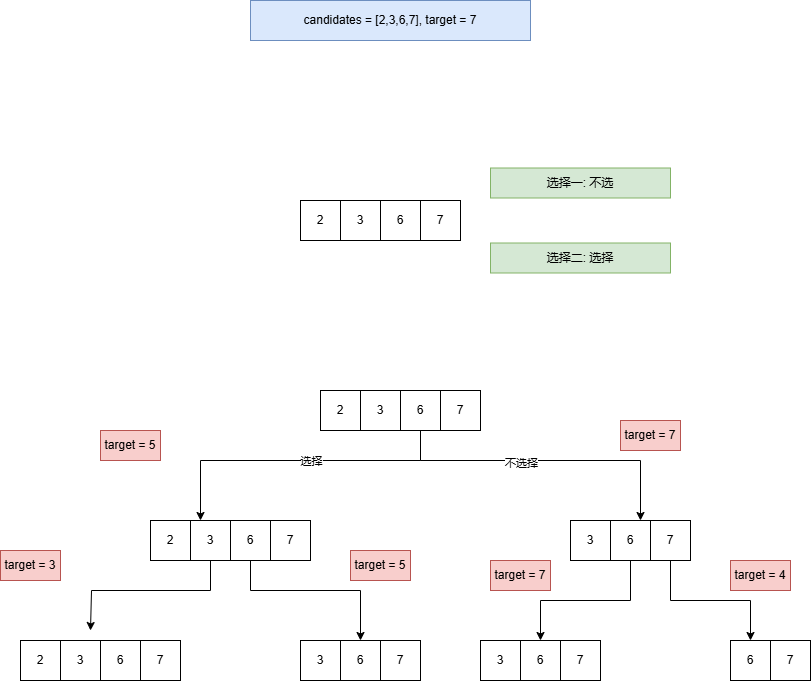

The diagram above was exported from draw.io. Its source (the exported page's mxGraphModel, read from the mxfile embedded in the PNG):
<mxGraphModel dx="2261" dy="746" grid="1" gridSize="10" guides="1" tooltips="1" connect="1" arrows="1" fold="1" page="1" pageScale="1" pageWidth="827" pageHeight="1169" math="0" shadow="0">
  <root>
    <mxCell id="0" />
    <mxCell id="1" parent="0" />
    <mxCell id="X3U1LOahppgAOxHgoSI7-1" value="candidates = [2,3,6,7], target = 7" style="text;html=1;align=center;verticalAlign=middle;whiteSpace=wrap;rounded=0;fillColor=#dae8fc;strokeColor=#6c8ebf;" vertex="1" parent="1">
      <mxGeometry x="200" y="120" width="280" height="40" as="geometry" />
    </mxCell>
    <mxCell id="X3U1LOahppgAOxHgoSI7-2" value="2" style="rounded=0;whiteSpace=wrap;html=1;" vertex="1" parent="1">
      <mxGeometry x="250" y="320" width="40" height="40" as="geometry" />
    </mxCell>
    <mxCell id="X3U1LOahppgAOxHgoSI7-3" value="3" style="rounded=0;whiteSpace=wrap;html=1;" vertex="1" parent="1">
      <mxGeometry x="290" y="320" width="40" height="40" as="geometry" />
    </mxCell>
    <mxCell id="X3U1LOahppgAOxHgoSI7-4" value="6" style="rounded=0;whiteSpace=wrap;html=1;" vertex="1" parent="1">
      <mxGeometry x="330" y="320" width="40" height="40" as="geometry" />
    </mxCell>
    <mxCell id="X3U1LOahppgAOxHgoSI7-6" value="7" style="rounded=0;whiteSpace=wrap;html=1;" vertex="1" parent="1">
      <mxGeometry x="370" y="320" width="40" height="40" as="geometry" />
    </mxCell>
    <mxCell id="X3U1LOahppgAOxHgoSI7-7" value="选择一: 不选" style="text;html=1;align=center;verticalAlign=middle;whiteSpace=wrap;rounded=0;fillColor=#d5e8d4;strokeColor=#82b366;" vertex="1" parent="1">
      <mxGeometry x="440" y="287.5" width="180" height="30" as="geometry" />
    </mxCell>
    <mxCell id="X3U1LOahppgAOxHgoSI7-8" value="选择二: 选择" style="text;html=1;align=center;verticalAlign=middle;whiteSpace=wrap;rounded=0;fillColor=#d5e8d4;strokeColor=#82b366;" vertex="1" parent="1">
      <mxGeometry x="440" y="362.5" width="180" height="30" as="geometry" />
    </mxCell>
    <mxCell id="X3U1LOahppgAOxHgoSI7-10" value="2" style="rounded=0;whiteSpace=wrap;html=1;" vertex="1" parent="1">
      <mxGeometry x="270" y="510" width="40" height="40" as="geometry" />
    </mxCell>
    <mxCell id="X3U1LOahppgAOxHgoSI7-11" value="3" style="rounded=0;whiteSpace=wrap;html=1;" vertex="1" parent="1">
      <mxGeometry x="310" y="510" width="40" height="40" as="geometry" />
    </mxCell>
    <mxCell id="X3U1LOahppgAOxHgoSI7-25" style="edgeStyle=orthogonalEdgeStyle;rounded=0;orthogonalLoop=1;jettySize=auto;html=1;entryX=0.25;entryY=0;entryDx=0;entryDy=0;" edge="1" parent="1" source="X3U1LOahppgAOxHgoSI7-12" target="X3U1LOahppgAOxHgoSI7-15">
      <mxGeometry relative="1" as="geometry">
        <Array as="points">
          <mxPoint x="370" y="580" />
          <mxPoint x="150" y="580" />
        </Array>
      </mxGeometry>
    </mxCell>
    <mxCell id="X3U1LOahppgAOxHgoSI7-27" value="选择" style="edgeLabel;html=1;align=center;verticalAlign=middle;resizable=0;points=[];" vertex="1" connectable="0" parent="X3U1LOahppgAOxHgoSI7-25">
      <mxGeometry x="-0.1613" y="2" relative="1" as="geometry">
        <mxPoint x="-10" y="-2" as="offset" />
      </mxGeometry>
    </mxCell>
    <mxCell id="X3U1LOahppgAOxHgoSI7-26" style="edgeStyle=orthogonalEdgeStyle;rounded=0;orthogonalLoop=1;jettySize=auto;html=1;entryX=0.75;entryY=0;entryDx=0;entryDy=0;" edge="1" parent="1" source="X3U1LOahppgAOxHgoSI7-12" target="X3U1LOahppgAOxHgoSI7-23">
      <mxGeometry relative="1" as="geometry">
        <Array as="points">
          <mxPoint x="370" y="580" />
          <mxPoint x="590" y="580" />
        </Array>
      </mxGeometry>
    </mxCell>
    <mxCell id="X3U1LOahppgAOxHgoSI7-28" value="不选择" style="edgeLabel;html=1;align=center;verticalAlign=middle;resizable=0;points=[];" vertex="1" connectable="0" parent="X3U1LOahppgAOxHgoSI7-26">
      <mxGeometry x="-0.1613" y="-2" relative="1" as="geometry">
        <mxPoint as="offset" />
      </mxGeometry>
    </mxCell>
    <mxCell id="X3U1LOahppgAOxHgoSI7-12" value="6" style="rounded=0;whiteSpace=wrap;html=1;" vertex="1" parent="1">
      <mxGeometry x="350" y="510" width="40" height="40" as="geometry" />
    </mxCell>
    <mxCell id="X3U1LOahppgAOxHgoSI7-13" value="7" style="rounded=0;whiteSpace=wrap;html=1;" vertex="1" parent="1">
      <mxGeometry x="390" y="510" width="40" height="40" as="geometry" />
    </mxCell>
    <mxCell id="X3U1LOahppgAOxHgoSI7-14" value="2" style="rounded=0;whiteSpace=wrap;html=1;" vertex="1" parent="1">
      <mxGeometry x="100" y="640" width="40" height="40" as="geometry" />
    </mxCell>
    <mxCell id="X3U1LOahppgAOxHgoSI7-36" style="edgeStyle=orthogonalEdgeStyle;rounded=0;orthogonalLoop=1;jettySize=auto;html=1;" edge="1" parent="1" source="X3U1LOahppgAOxHgoSI7-15">
      <mxGeometry relative="1" as="geometry">
        <mxPoint x="40" y="750" as="targetPoint" />
        <Array as="points">
          <mxPoint x="160" y="710" />
          <mxPoint x="41" y="710" />
        </Array>
      </mxGeometry>
    </mxCell>
    <mxCell id="X3U1LOahppgAOxHgoSI7-15" value="3" style="rounded=0;whiteSpace=wrap;html=1;" vertex="1" parent="1">
      <mxGeometry x="140" y="640" width="40" height="40" as="geometry" />
    </mxCell>
    <mxCell id="X3U1LOahppgAOxHgoSI7-41" style="edgeStyle=orthogonalEdgeStyle;rounded=0;orthogonalLoop=1;jettySize=auto;html=1;" edge="1" parent="1" source="X3U1LOahppgAOxHgoSI7-16" target="X3U1LOahppgAOxHgoSI7-39">
      <mxGeometry relative="1" as="geometry">
        <Array as="points">
          <mxPoint x="200" y="710" />
          <mxPoint x="310" y="710" />
        </Array>
      </mxGeometry>
    </mxCell>
    <mxCell id="X3U1LOahppgAOxHgoSI7-16" value="6" style="rounded=0;whiteSpace=wrap;html=1;" vertex="1" parent="1">
      <mxGeometry x="180" y="640" width="40" height="40" as="geometry" />
    </mxCell>
    <mxCell id="X3U1LOahppgAOxHgoSI7-17" value="7" style="rounded=0;whiteSpace=wrap;html=1;" vertex="1" parent="1">
      <mxGeometry x="220" y="640" width="40" height="40" as="geometry" />
    </mxCell>
    <mxCell id="X3U1LOahppgAOxHgoSI7-22" value="3" style="rounded=0;whiteSpace=wrap;html=1;" vertex="1" parent="1">
      <mxGeometry x="520" y="640" width="40" height="40" as="geometry" />
    </mxCell>
    <mxCell id="X3U1LOahppgAOxHgoSI7-48" style="edgeStyle=orthogonalEdgeStyle;rounded=0;orthogonalLoop=1;jettySize=auto;html=1;entryX=0.5;entryY=0;entryDx=0;entryDy=0;" edge="1" parent="1" source="X3U1LOahppgAOxHgoSI7-23" target="X3U1LOahppgAOxHgoSI7-45">
      <mxGeometry relative="1" as="geometry">
        <Array as="points">
          <mxPoint x="580" y="720" />
          <mxPoint x="490" y="720" />
        </Array>
      </mxGeometry>
    </mxCell>
    <mxCell id="X3U1LOahppgAOxHgoSI7-23" value="6" style="rounded=0;whiteSpace=wrap;html=1;" vertex="1" parent="1">
      <mxGeometry x="560" y="640" width="40" height="40" as="geometry" />
    </mxCell>
    <mxCell id="X3U1LOahppgAOxHgoSI7-52" style="edgeStyle=orthogonalEdgeStyle;rounded=0;orthogonalLoop=1;jettySize=auto;html=1;" edge="1" parent="1" source="X3U1LOahppgAOxHgoSI7-24" target="X3U1LOahppgAOxHgoSI7-50">
      <mxGeometry relative="1" as="geometry">
        <Array as="points">
          <mxPoint x="620" y="720" />
          <mxPoint x="700" y="720" />
        </Array>
      </mxGeometry>
    </mxCell>
    <mxCell id="X3U1LOahppgAOxHgoSI7-24" value="7" style="rounded=0;whiteSpace=wrap;html=1;" vertex="1" parent="1">
      <mxGeometry x="600" y="640" width="40" height="40" as="geometry" />
    </mxCell>
    <mxCell id="X3U1LOahppgAOxHgoSI7-30" value="target = 5" style="text;html=1;align=center;verticalAlign=middle;whiteSpace=wrap;rounded=0;fillColor=#f8cecc;strokeColor=#b85450;" vertex="1" parent="1">
      <mxGeometry x="50" y="550" width="60" height="30" as="geometry" />
    </mxCell>
    <mxCell id="X3U1LOahppgAOxHgoSI7-31" value="target = 7" style="text;html=1;align=center;verticalAlign=middle;whiteSpace=wrap;rounded=0;fillColor=#f8cecc;strokeColor=#b85450;" vertex="1" parent="1">
      <mxGeometry x="570" y="540" width="60" height="30" as="geometry" />
    </mxCell>
    <mxCell id="X3U1LOahppgAOxHgoSI7-32" value="2" style="rounded=0;whiteSpace=wrap;html=1;" vertex="1" parent="1">
      <mxGeometry x="-30" y="760" width="40" height="40" as="geometry" />
    </mxCell>
    <mxCell id="X3U1LOahppgAOxHgoSI7-33" value="3" style="rounded=0;whiteSpace=wrap;html=1;" vertex="1" parent="1">
      <mxGeometry x="10" y="760" width="40" height="40" as="geometry" />
    </mxCell>
    <mxCell id="X3U1LOahppgAOxHgoSI7-34" value="6" style="rounded=0;whiteSpace=wrap;html=1;" vertex="1" parent="1">
      <mxGeometry x="50" y="760" width="40" height="40" as="geometry" />
    </mxCell>
    <mxCell id="X3U1LOahppgAOxHgoSI7-35" value="7" style="rounded=0;whiteSpace=wrap;html=1;" vertex="1" parent="1">
      <mxGeometry x="90" y="760" width="40" height="40" as="geometry" />
    </mxCell>
    <mxCell id="X3U1LOahppgAOxHgoSI7-38" value="3" style="rounded=0;whiteSpace=wrap;html=1;" vertex="1" parent="1">
      <mxGeometry x="250" y="760" width="40" height="40" as="geometry" />
    </mxCell>
    <mxCell id="X3U1LOahppgAOxHgoSI7-39" value="6" style="rounded=0;whiteSpace=wrap;html=1;" vertex="1" parent="1">
      <mxGeometry x="290" y="760" width="40" height="40" as="geometry" />
    </mxCell>
    <mxCell id="X3U1LOahppgAOxHgoSI7-40" value="7" style="rounded=0;whiteSpace=wrap;html=1;" vertex="1" parent="1">
      <mxGeometry x="330" y="760" width="40" height="40" as="geometry" />
    </mxCell>
    <mxCell id="X3U1LOahppgAOxHgoSI7-42" value="target = 3" style="text;html=1;align=center;verticalAlign=middle;whiteSpace=wrap;rounded=0;fillColor=#f8cecc;strokeColor=#b85450;" vertex="1" parent="1">
      <mxGeometry x="-50" y="670" width="60" height="30" as="geometry" />
    </mxCell>
    <mxCell id="X3U1LOahppgAOxHgoSI7-43" value="target = 5" style="text;html=1;align=center;verticalAlign=middle;whiteSpace=wrap;rounded=0;fillColor=#f8cecc;strokeColor=#b85450;" vertex="1" parent="1">
      <mxGeometry x="300" y="670" width="60" height="30" as="geometry" />
    </mxCell>
    <mxCell id="X3U1LOahppgAOxHgoSI7-44" value="3" style="rounded=0;whiteSpace=wrap;html=1;" vertex="1" parent="1">
      <mxGeometry x="430" y="760" width="40" height="40" as="geometry" />
    </mxCell>
    <mxCell id="X3U1LOahppgAOxHgoSI7-45" value="6" style="rounded=0;whiteSpace=wrap;html=1;" vertex="1" parent="1">
      <mxGeometry x="470" y="760" width="40" height="40" as="geometry" />
    </mxCell>
    <mxCell id="X3U1LOahppgAOxHgoSI7-46" value="7" style="rounded=0;whiteSpace=wrap;html=1;" vertex="1" parent="1">
      <mxGeometry x="510" y="760" width="40" height="40" as="geometry" />
    </mxCell>
    <mxCell id="X3U1LOahppgAOxHgoSI7-47" style="edgeStyle=orthogonalEdgeStyle;rounded=0;orthogonalLoop=1;jettySize=auto;html=1;exitX=0.5;exitY=1;exitDx=0;exitDy=0;" edge="1" parent="1" source="X3U1LOahppgAOxHgoSI7-23" target="X3U1LOahppgAOxHgoSI7-23">
      <mxGeometry relative="1" as="geometry" />
    </mxCell>
    <mxCell id="X3U1LOahppgAOxHgoSI7-50" value="6" style="rounded=0;whiteSpace=wrap;html=1;" vertex="1" parent="1">
      <mxGeometry x="680" y="760" width="40" height="40" as="geometry" />
    </mxCell>
    <mxCell id="X3U1LOahppgAOxHgoSI7-51" value="7" style="rounded=0;whiteSpace=wrap;html=1;" vertex="1" parent="1">
      <mxGeometry x="720" y="760" width="40" height="40" as="geometry" />
    </mxCell>
    <mxCell id="X3U1LOahppgAOxHgoSI7-53" value="target = 7" style="text;html=1;align=center;verticalAlign=middle;whiteSpace=wrap;rounded=0;fillColor=#f8cecc;strokeColor=#b85450;" vertex="1" parent="1">
      <mxGeometry x="440" y="680" width="60" height="30" as="geometry" />
    </mxCell>
    <mxCell id="X3U1LOahppgAOxHgoSI7-54" value="target = 4" style="text;html=1;align=center;verticalAlign=middle;whiteSpace=wrap;rounded=0;fillColor=#f8cecc;strokeColor=#b85450;" vertex="1" parent="1">
      <mxGeometry x="680" y="680" width="60" height="30" as="geometry" />
    </mxCell>
  </root>
</mxGraphModel>